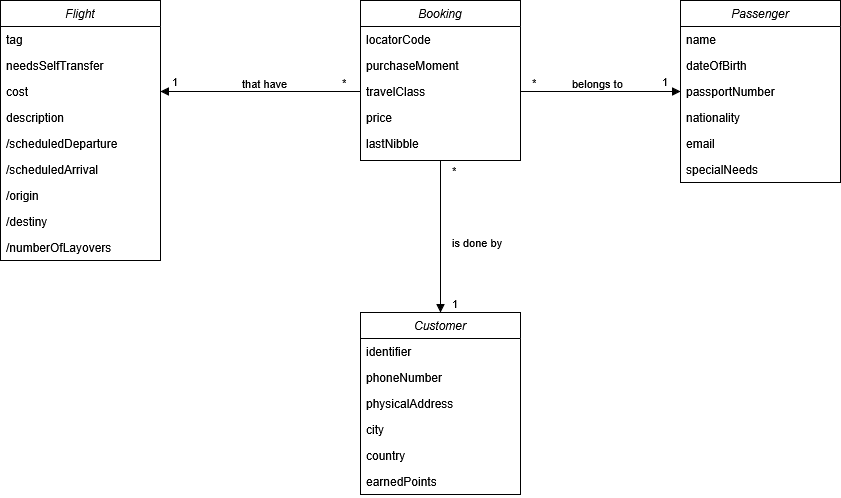

The diagram above was exported from draw.io. Its source (the exported page's mxGraphModel, read from the mxfile embedded in the PNG):
<mxGraphModel dx="2037" dy="1772" grid="1" gridSize="10" guides="1" tooltips="1" connect="1" arrows="1" fold="1" page="1" pageScale="1" pageWidth="827" pageHeight="1169" math="0" shadow="0">
  <root>
    <mxCell id="0" />
    <mxCell id="1" parent="0" />
    <mxCell id="2" value="Customer" style="swimlane;fontStyle=2;align=center;verticalAlign=top;childLayout=stackLayout;horizontal=1;startSize=26;horizontalStack=0;resizeParent=1;resizeLast=0;collapsible=1;marginBottom=0;rounded=0;shadow=0;strokeWidth=1;fillColor=none;" vertex="1" parent="1">
      <mxGeometry x="200" y="2432" width="160" height="182" as="geometry">
        <mxRectangle x="230" y="140" width="160" height="26" as="alternateBounds" />
      </mxGeometry>
    </mxCell>
    <mxCell id="3" value="identifier" style="text;align=left;verticalAlign=top;spacingLeft=4;spacingRight=4;overflow=hidden;rotatable=0;points=[[0,0.5],[1,0.5]];portConstraint=eastwest;fillColor=none;" vertex="1" parent="2">
      <mxGeometry y="26" width="160" height="26" as="geometry" />
    </mxCell>
    <mxCell id="4" value="phoneNumber" style="text;align=left;verticalAlign=top;spacingLeft=4;spacingRight=4;overflow=hidden;rotatable=0;points=[[0,0.5],[1,0.5]];portConstraint=eastwest;rounded=0;shadow=0;html=0;fillColor=none;" vertex="1" parent="2">
      <mxGeometry y="52" width="160" height="26" as="geometry" />
    </mxCell>
    <mxCell id="5" value="physicalAddress" style="text;align=left;verticalAlign=top;spacingLeft=4;spacingRight=4;overflow=hidden;rotatable=0;points=[[0,0.5],[1,0.5]];portConstraint=eastwest;rounded=0;shadow=0;html=0;fillColor=none;" vertex="1" parent="2">
      <mxGeometry y="78" width="160" height="26" as="geometry" />
    </mxCell>
    <mxCell id="6" value="city" style="text;align=left;verticalAlign=top;spacingLeft=4;spacingRight=4;overflow=hidden;rotatable=0;points=[[0,0.5],[1,0.5]];portConstraint=eastwest;rounded=0;shadow=0;html=0;fillColor=none;" vertex="1" parent="2">
      <mxGeometry y="104" width="160" height="26" as="geometry" />
    </mxCell>
    <mxCell id="7" value="country" style="text;align=left;verticalAlign=top;spacingLeft=4;spacingRight=4;overflow=hidden;rotatable=0;points=[[0,0.5],[1,0.5]];portConstraint=eastwest;rounded=0;shadow=0;html=0;fillColor=none;" vertex="1" parent="2">
      <mxGeometry y="130" width="160" height="26" as="geometry" />
    </mxCell>
    <mxCell id="8" value="earnedPoints" style="text;align=left;verticalAlign=top;spacingLeft=4;spacingRight=4;overflow=hidden;rotatable=0;points=[[0,0.5],[1,0.5]];portConstraint=eastwest;rounded=0;shadow=0;html=0;fillColor=none;" vertex="1" parent="2">
      <mxGeometry y="156" width="160" height="26" as="geometry" />
    </mxCell>
    <mxCell id="9" value="Booking" style="swimlane;fontStyle=2;align=center;verticalAlign=top;childLayout=stackLayout;horizontal=1;startSize=26;horizontalStack=0;resizeParent=1;resizeLast=0;collapsible=1;marginBottom=0;rounded=0;shadow=0;strokeWidth=1;fillColor=none;" vertex="1" parent="1">
      <mxGeometry x="200" y="2120" width="160" height="160" as="geometry">
        <mxRectangle x="230" y="140" width="160" height="26" as="alternateBounds" />
      </mxGeometry>
    </mxCell>
    <mxCell id="10" value="locatorCode" style="text;align=left;verticalAlign=top;spacingLeft=4;spacingRight=4;overflow=hidden;rotatable=0;points=[[0,0.5],[1,0.5]];portConstraint=eastwest;rounded=0;shadow=0;html=0;fillColor=none;" vertex="1" parent="9">
      <mxGeometry y="26" width="160" height="26" as="geometry" />
    </mxCell>
    <mxCell id="11" value="purchaseMoment" style="text;align=left;verticalAlign=top;spacingLeft=4;spacingRight=4;overflow=hidden;rotatable=0;points=[[0,0.5],[1,0.5]];portConstraint=eastwest;rounded=0;shadow=0;html=0;fillColor=none;" vertex="1" parent="9">
      <mxGeometry y="52" width="160" height="26" as="geometry" />
    </mxCell>
    <mxCell id="12" value="travelClass" style="text;align=left;verticalAlign=top;spacingLeft=4;spacingRight=4;overflow=hidden;rotatable=0;points=[[0,0.5],[1,0.5]];portConstraint=eastwest;rounded=0;shadow=0;html=0;fillColor=none;" vertex="1" parent="9">
      <mxGeometry y="78" width="160" height="26" as="geometry" />
    </mxCell>
    <mxCell id="13" value="price" style="text;align=left;verticalAlign=top;spacingLeft=4;spacingRight=4;overflow=hidden;rotatable=0;points=[[0,0.5],[1,0.5]];portConstraint=eastwest;rounded=0;shadow=0;html=0;fillColor=none;" vertex="1" parent="9">
      <mxGeometry y="104" width="160" height="26" as="geometry" />
    </mxCell>
    <mxCell id="14" value="lastNibble" style="text;align=left;verticalAlign=top;spacingLeft=4;spacingRight=4;overflow=hidden;rotatable=0;points=[[0,0.5],[1,0.5]];portConstraint=eastwest;rounded=0;shadow=0;html=0;fillColor=none;" vertex="1" parent="9">
      <mxGeometry y="130" width="160" height="26" as="geometry" />
    </mxCell>
    <mxCell id="15" value="Passenger" style="swimlane;fontStyle=2;align=center;verticalAlign=top;childLayout=stackLayout;horizontal=1;startSize=26;horizontalStack=0;resizeParent=1;resizeLast=0;collapsible=1;marginBottom=0;rounded=0;shadow=0;strokeWidth=1;fillColor=none;" vertex="1" parent="1">
      <mxGeometry x="520" y="2120" width="160" height="182" as="geometry">
        <mxRectangle x="230" y="140" width="160" height="26" as="alternateBounds" />
      </mxGeometry>
    </mxCell>
    <mxCell id="16" value="name" style="text;align=left;verticalAlign=top;spacingLeft=4;spacingRight=4;overflow=hidden;rotatable=0;points=[[0,0.5],[1,0.5]];portConstraint=eastwest;fillColor=none;" vertex="1" parent="15">
      <mxGeometry y="26" width="160" height="26" as="geometry" />
    </mxCell>
    <mxCell id="17" value="dateOfBirth" style="text;align=left;verticalAlign=top;spacingLeft=4;spacingRight=4;overflow=hidden;rotatable=0;points=[[0,0.5],[1,0.5]];portConstraint=eastwest;rounded=0;shadow=0;html=0;fillColor=none;" vertex="1" parent="15">
      <mxGeometry y="52" width="160" height="26" as="geometry" />
    </mxCell>
    <mxCell id="18" value="passportNumber" style="text;align=left;verticalAlign=top;spacingLeft=4;spacingRight=4;overflow=hidden;rotatable=0;points=[[0,0.5],[1,0.5]];portConstraint=eastwest;rounded=0;shadow=0;html=0;fillColor=none;" vertex="1" parent="15">
      <mxGeometry y="78" width="160" height="26" as="geometry" />
    </mxCell>
    <mxCell id="19" value="nationality" style="text;align=left;verticalAlign=top;spacingLeft=4;spacingRight=4;overflow=hidden;rotatable=0;points=[[0,0.5],[1,0.5]];portConstraint=eastwest;rounded=0;shadow=0;html=0;fillColor=none;" vertex="1" parent="15">
      <mxGeometry y="104" width="160" height="26" as="geometry" />
    </mxCell>
    <mxCell id="20" value="email" style="text;align=left;verticalAlign=top;spacingLeft=4;spacingRight=4;overflow=hidden;rotatable=0;points=[[0,0.5],[1,0.5]];portConstraint=eastwest;rounded=0;shadow=0;html=0;fillColor=none;" vertex="1" parent="15">
      <mxGeometry y="130" width="160" height="26" as="geometry" />
    </mxCell>
    <mxCell id="21" value="specialNeeds" style="text;align=left;verticalAlign=top;spacingLeft=4;spacingRight=4;overflow=hidden;rotatable=0;points=[[0,0.5],[1,0.5]];portConstraint=eastwest;rounded=0;shadow=0;html=0;fillColor=none;" vertex="1" parent="15">
      <mxGeometry y="156" width="160" height="26" as="geometry" />
    </mxCell>
    <mxCell id="22" value="that have" style="endArrow=block;endFill=1;html=1;align=left;verticalAlign=top;rounded=0;entryX=1;entryY=0.5;entryDx=0;entryDy=0;exitX=0;exitY=0.5;exitDx=0;exitDy=0;" edge="1" source="12" parent="1">
      <mxGeometry x="0.2" y="-21" relative="1" as="geometry">
        <mxPoint x="-340" y="2223.5" as="sourcePoint" />
        <mxPoint y="2211" as="targetPoint" />
        <mxPoint as="offset" />
      </mxGeometry>
    </mxCell>
    <mxCell id="23" value="*" style="edgeLabel;resizable=0;html=1;align=left;verticalAlign=bottom;" connectable="0" vertex="1" parent="22">
      <mxGeometry x="-1" relative="1" as="geometry">
        <mxPoint x="-20" as="offset" />
      </mxGeometry>
    </mxCell>
    <mxCell id="24" value="is done by" style="endArrow=block;endFill=1;html=1;align=left;verticalAlign=top;rounded=0;exitX=0.5;exitY=1;exitDx=0;exitDy=0;entryX=0.5;entryY=0;entryDx=0;entryDy=0;" edge="1" source="9" target="2" parent="1">
      <mxGeometry x="-0.0909" y="10" relative="1" as="geometry">
        <mxPoint x="270" y="2520.5" as="sourcePoint" />
        <mxPoint x="270" y="2390" as="targetPoint" />
        <mxPoint as="offset" />
      </mxGeometry>
    </mxCell>
    <mxCell id="25" value="*" style="edgeLabel;resizable=0;html=1;align=left;verticalAlign=bottom;" connectable="0" vertex="1" parent="24">
      <mxGeometry x="-1" relative="1" as="geometry">
        <mxPoint x="10" y="19" as="offset" />
      </mxGeometry>
    </mxCell>
    <mxCell id="26" value="1" style="edgeLabel;resizable=0;html=1;align=left;verticalAlign=bottom;" connectable="0" vertex="1" parent="1">
      <mxGeometry x="289.99999999999994" y="2431.9999999999995" as="geometry" />
    </mxCell>
    <mxCell id="27" value="belongs to" style="endArrow=block;endFill=1;html=1;align=left;verticalAlign=top;rounded=0;exitX=1;exitY=0.5;exitDx=0;exitDy=0;entryX=0;entryY=0.5;entryDx=0;entryDy=0;" edge="1" source="12" target="18" parent="1">
      <mxGeometry x="-0.375" y="21" relative="1" as="geometry">
        <mxPoint x="380" y="1994" as="sourcePoint" />
        <mxPoint x="380" y="2104" as="targetPoint" />
        <mxPoint as="offset" />
      </mxGeometry>
    </mxCell>
    <mxCell id="28" value="*" style="edgeLabel;resizable=0;html=1;align=left;verticalAlign=bottom;" connectable="0" vertex="1" parent="27">
      <mxGeometry x="-1" relative="1" as="geometry">
        <mxPoint x="10" as="offset" />
      </mxGeometry>
    </mxCell>
    <mxCell id="29" value="1" style="edgeLabel;resizable=0;html=1;align=left;verticalAlign=bottom;" connectable="0" vertex="1" parent="1">
      <mxGeometry x="10" y="2210" as="geometry" />
    </mxCell>
    <mxCell id="30" value="1" style="edgeLabel;resizable=0;html=1;align=left;verticalAlign=bottom;" connectable="0" vertex="1" parent="1">
      <mxGeometry x="500" y="2210" as="geometry" />
    </mxCell>
    <mxCell id="31" value="Flight" style="swimlane;fontStyle=2;align=center;verticalAlign=top;childLayout=stackLayout;horizontal=1;startSize=26;horizontalStack=0;resizeParent=1;resizeLast=0;collapsible=1;marginBottom=0;rounded=0;shadow=0;strokeWidth=1;fillColor=none;" vertex="1" parent="1">
      <mxGeometry x="-160" y="2120" width="160" height="260" as="geometry">
        <mxRectangle x="230" y="140" width="160" height="26" as="alternateBounds" />
      </mxGeometry>
    </mxCell>
    <mxCell id="32" value="tag" style="text;align=left;verticalAlign=top;spacingLeft=4;spacingRight=4;overflow=hidden;rotatable=0;points=[[0,0.5],[1,0.5]];portConstraint=eastwest;fillColor=none;" vertex="1" parent="31">
      <mxGeometry y="26" width="160" height="26" as="geometry" />
    </mxCell>
    <mxCell id="33" value="needsSelfTransfer" style="text;align=left;verticalAlign=top;spacingLeft=4;spacingRight=4;overflow=hidden;rotatable=0;points=[[0,0.5],[1,0.5]];portConstraint=eastwest;rounded=0;shadow=0;html=0;fillColor=none;" vertex="1" parent="31">
      <mxGeometry y="52" width="160" height="26" as="geometry" />
    </mxCell>
    <mxCell id="34" value="cost" style="text;align=left;verticalAlign=top;spacingLeft=4;spacingRight=4;overflow=hidden;rotatable=0;points=[[0,0.5],[1,0.5]];portConstraint=eastwest;rounded=0;shadow=0;html=0;fillColor=none;" vertex="1" parent="31">
      <mxGeometry y="78" width="160" height="26" as="geometry" />
    </mxCell>
    <mxCell id="35" value="description" style="text;align=left;verticalAlign=top;spacingLeft=4;spacingRight=4;overflow=hidden;rotatable=0;points=[[0,0.5],[1,0.5]];portConstraint=eastwest;rounded=0;shadow=0;html=0;fillColor=none;" vertex="1" parent="31">
      <mxGeometry y="104" width="160" height="26" as="geometry" />
    </mxCell>
    <mxCell id="36" value="/scheduledDeparture" style="text;align=left;verticalAlign=top;spacingLeft=4;spacingRight=4;overflow=hidden;rotatable=0;points=[[0,0.5],[1,0.5]];portConstraint=eastwest;rounded=0;shadow=0;html=0;fillColor=none;" vertex="1" parent="31">
      <mxGeometry y="130" width="160" height="26" as="geometry" />
    </mxCell>
    <mxCell id="37" value="/scheduledArrival" style="text;align=left;verticalAlign=top;spacingLeft=4;spacingRight=4;overflow=hidden;rotatable=0;points=[[0,0.5],[1,0.5]];portConstraint=eastwest;rounded=0;shadow=0;html=0;fillColor=none;" vertex="1" parent="31">
      <mxGeometry y="156" width="160" height="26" as="geometry" />
    </mxCell>
    <mxCell id="38" value="/origin" style="text;align=left;verticalAlign=top;spacingLeft=4;spacingRight=4;overflow=hidden;rotatable=0;points=[[0,0.5],[1,0.5]];portConstraint=eastwest;rounded=0;shadow=0;html=0;fillColor=none;fontStyle=0" vertex="1" parent="31">
      <mxGeometry y="182" width="160" height="26" as="geometry" />
    </mxCell>
    <mxCell id="39" value="/destiny" style="text;align=left;verticalAlign=top;spacingLeft=4;spacingRight=4;overflow=hidden;rotatable=0;points=[[0,0.5],[1,0.5]];portConstraint=eastwest;rounded=0;shadow=0;html=0;fillColor=none;fontStyle=0" vertex="1" parent="31">
      <mxGeometry y="208" width="160" height="26" as="geometry" />
    </mxCell>
    <mxCell id="40" value="/numberOfLayovers" style="text;align=left;verticalAlign=top;spacingLeft=4;spacingRight=4;overflow=hidden;rotatable=0;points=[[0,0.5],[1,0.5]];portConstraint=eastwest;rounded=0;shadow=0;html=0;fillColor=none;" vertex="1" parent="31">
      <mxGeometry y="234" width="160" height="26" as="geometry" />
    </mxCell>
  </root>
</mxGraphModel>